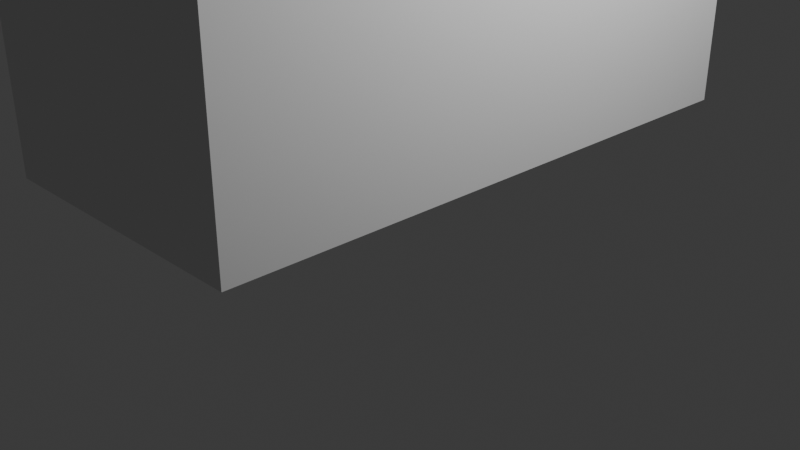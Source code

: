 # Source: build-01.blend  (saved by Blender 4.0.36; exported with 4.5.12 LTS)
import bpy
from mathutils import Matrix  # noqa: F401  (used for matrix-valued properties, if any)

bpy.ops.wm.read_factory_settings(use_empty=True)
scene = bpy.context.scene
scene.name = 'Scene'

# ---- collections
col_collection = bpy.data.collections.new('Collection'); scene.collection.children.link(col_collection)

# ---- node groups
ng_auto_smooth = bpy.data.node_groups.new('Auto Smooth', 'GeometryNodeTree')
_s = ng_auto_smooth.interface.new_socket(name='Geometry', in_out='OUTPUT', socket_type='NodeSocketGeometry')
_s = ng_auto_smooth.interface.new_socket(name='Geometry', in_out='INPUT', socket_type='NodeSocketGeometry')
_s = ng_auto_smooth.interface.new_socket(name='Angle', in_out='INPUT', socket_type='NodeSocketFloat')
_s.subtype = 'ANGLE'
_s.min_value = 0.0
_s.max_value = 3.142
ng_auto_smooth.is_modifier = True
_N = ng_auto_smooth.nodes; _L = ng_auto_smooth.links
n0 = _N.new('NodeGroupOutput'); n0.name = 'Group Output'; n0.location = (480, -100)
n1 = _N.new('NodeGroupInput'); n1.name = 'Group Input'; n1.location = (-420, -300)
n2 = _N.new('NodeGroupInput'); n2.name = 'Group Input.001'; n2.location = (-60, -100)
n3 = _N.new('GeometryNodeSetShadeSmooth'); n3.name = 'Set Shade Smooth'; n3.location = (120, -100)
n3.domain = 'EDGE'
n4 = _N.new('GeometryNodeSetShadeSmooth'); n4.name = 'Set Shade Smooth.001'; n4.location = (300, -100)
n5 = _N.new('GeometryNodeInputMeshEdgeAngle'); n5.name = 'Edge Angle'; n5.location = (-420, -220)
n6 = _N.new('GeometryNodeInputEdgeSmooth'); n6.name = 'Is Edge Smooth'; n6.location = (-60, -160)
n7 = _N.new('GeometryNodeInputShadeSmooth'); n7.name = 'Is Face Smooth'; n7.location = (-240, -340)
n8 = _N.new('FunctionNodeBooleanMath'); n8.name = 'Boolean Math'; n8.location = (-60, -220)
n9 = _N.new('FunctionNodeCompare'); n9.name = 'Compare'; n9.location = (-240, -180)
n9.operation = 'LESS_EQUAL'
_L.new(n5.outputs[0], n9.inputs[0])
_L.new(n4.outputs[0], n0.inputs[0])
_L.new(n1.outputs[1], n9.inputs[1])
_L.new(n9.outputs[0], n8.inputs[0])
_L.new(n7.outputs[0], n8.inputs[1])
_L.new(n2.outputs[0], n3.inputs[0])
_L.new(n6.outputs[0], n3.inputs[1])
_L.new(n3.outputs[0], n4.inputs[0])
_L.new(n8.outputs[0], n3.inputs[2])
n0.is_active_output = True

# ---- world
world_world = bpy.data.worlds.new('World'); scene.world = world_world
world_world.use_nodes = True; world_world.node_tree.nodes.clear()
_N = world_world.node_tree.nodes; _L = world_world.node_tree.links
n0 = _N.new('ShaderNodeOutputWorld'); n0.name = 'World Output'; n0.location = (300, 300)
n1 = _N.new('ShaderNodeBackground'); n1.name = 'Background'; n1.location = (10, 300)
n1.inputs[0].default_value = (0.05088, 0.05088, 0.05088, 1.0)
_L.new(n1.outputs[0], n0.inputs[0])
n0.is_active_output = True
world_world.color = (0.05088, 0.05088, 0.05088)
world_world.use_sun_shadow = False
world_world.sun_shadow_jitter_overblur = 0.0

# ---- cameras
cam_camera = bpy.data.cameras.new('Camera')
cam_camera.clip_end = 100.0
cam_camera.ortho_scale = 7.314

# ---- lights
light_light = bpy.data.lights.new('Light', 'POINT')
light_light.transmission_factor = 0.0
light_light.use_soft_falloff = False
light_light.energy = 1000.0
light_light.shadow_soft_size = 0.1
light_light.shadow_maximum_resolution = 0.006
light_light.use_absolute_resolution = True

# ---- meshes
me_mesh = bpy.data.meshes.new('Mesh')
me_mesh.from_pydata([(1.984, 2.002, 1.0), (-2.027, 6.395, 1.0), (-2.746, 5.695, 1.0), (-2.471, 5.315, 1.0), (-3.089, 4.655, 1.0), (1.984, 2.002, 1.0), (-4.273, 4.283, 1.0), (0.0, 0.0, 1.0), (-3.54, 5.004, 1.0), (-0.259, 1.592, 1.0), (-2.349, 3.763, 1.0), (-1.616, 4.388, 1.0), (0.3503, 2.191, 1.0), (0.3503, 2.191, 1.0), (-1.616, 4.388, 1.0), (-2.349, 3.763, 1.0), (-0.259, 1.592, 1.0), (-4.273, 4.283, 1.0), (-3.54, 5.004, 1.0), (-3.089, 4.655, 1.0), (0.0, 0.0, 1.0), (-2.471, 5.315, 1.0), (-2.746, 5.695, 1.0), (-2.027, 6.395, 1.0), (1.984, 2.002, 1.0), (-2.027, 6.395, 1.0), (-2.746, 5.695, 1.0), (-2.471, 5.315, 1.0), (0.3503, 2.191, 1.0), (0.3503, 2.191, 1.0), (1.984, 2.002, 1.0), (-2.027, 6.395, 1.0), (-2.349, 3.763, 1.0), (-0.259, 1.592, 1.0), (0.0, 0.0, 1.0), (0.0, 0.0, 1.0), (-4.273, 4.283, 1.0), (-4.273, 4.283, 1.0), (-2.349, 3.763, 1.0), (-0.259, 1.592, 1.0), (-3.54, 5.004, 1.0), (-3.089, 4.655, 1.0), (-2.471, 5.315, 1.0), (-1.616, 4.388, 1.0), (-1.616, 4.388, 1.0), (-2.746, 5.695, 1.0), (-3.089, 4.655, 1.0), (-3.54, 5.004, 1.0), (0.3503, 2.191, 1.0), (0.3503, 2.191, 6.144), (0.3503, 2.191, 6.144), (0.0, 0.0, 6.144), (0.0, 0.0, 6.144), (-2.349, 3.763, 6.144), (-2.349, 3.763, 6.144), (-0.259, 1.592, 6.144), (-0.259, 1.592, 6.144), (1.984, 2.002, 6.144), (0.3503, 2.191, 6.144), (0.3503, 2.191, 6.144), (1.984, 2.002, 6.144), (1.984, 2.002, 6.144), (-2.349, 3.763, 6.144), (-0.259, 1.592, 6.144), (0.0, 0.0, 6.144), (0.0, 0.0, 6.144), (-4.273, 4.283, 6.144), (-4.273, 4.283, 6.144), (-2.349, 3.763, 6.144), (-2.746, 5.695, 6.144), (-2.471, 5.315, 6.144), (-3.089, 4.655, 6.144), (-3.54, 5.004, 6.144), (-2.027, 6.395, 6.144), (1.984, 2.002, 6.144), (-0.259, 1.592, 6.144), (-2.027, 6.395, 6.144), (-4.273, 4.283, 6.144), (-1.616, 4.388, 6.144), (-4.273, 4.283, 6.144), (-1.616, 4.388, 6.144)], [(29, 48)], [(9, 16, 15, 10), (6, 17, 7, 20), (1, 23, 24, 0), (4, 19, 21, 3), (11, 14, 15, 10), (6, 17, 8, 18), (2, 22, 23, 1), (18, 8, 19, 4), (20, 7, 24, 0), (3, 21, 22, 2), (12, 13, 14, 11), (33, 32, 38, 39), (37, 34, 35, 36), (25, 5, 30, 31), (33, 28, 29, 39), (46, 27, 42, 41), (44, 32, 38, 43), (37, 47, 40, 36), (26, 25, 31, 45), (47, 46, 41, 40), (34, 5, 30, 35), (27, 26, 45, 42), (28, 44, 43, 29), (18, 4, 46, 47), (14, 13, 29, 43), (7, 17, 36, 35), (23, 22, 45, 31), (12, 11, 44, 28), (24, 7, 35, 30), (24, 23, 31, 30), (13, 16, 39, 29), (8, 17, 36, 40), (6, 18, 47, 37), (9, 10, 32, 33), (11, 10, 32, 44), (19, 8, 40, 41), (20, 0, 5, 34), (15, 16, 39, 38), (1, 0, 5, 25), (21, 19, 41, 42), (6, 20, 34, 37), (22, 21, 42, 45), (2, 1, 25, 26), (15, 14, 43, 38), (4, 3, 27, 46), (3, 2, 26, 27), (9, 12, 28, 33), (0, 1, 24), (24, 23, 5), (5, 25, 30), (30, 31, 1), (3, 2, 21), (21, 22, 27), (27, 26, 42), (42, 45, 2), (19, 8, 4), (4, 18, 41), (41, 40, 46), (46, 47, 8), (21, 3, 42), (7, 17, 20), (20, 6, 35), (35, 36, 34), (34, 37, 6), (16, 15, 33, 9), (13, 14, 12), (12, 11, 29), (29, 43, 28), (28, 44, 11), (9, 10, 16), (33, 32, 39), (39, 38, 15), (7, 20, 34, 35), (5, 12, 13, 29, 28, 0, 24, 30), (24, 0, 30), (9, 35, 34, 20, 7, 33, 16, 39), (4, 19, 41, 46), (13, 12, 28, 29), (12, 28, 9), (16, 13, 33), (33, 28, 39), (35, 9, 7), (7, 33, 9), (39, 28, 9), (16, 13, 12), (13, 12, 28, 29), (7, 20, 34, 35), (6, 36, 66, 79), (31, 11, 44, 43, 14, 1, 23, 25), (36, 17, 6, 37), (32, 10, 15, 38), (37, 10, 38, 15, 32, 6, 17, 36), (24, 5, 12), (11, 28, 58, 78), (39, 32, 15), (12, 13, 50, 49), (34, 35, 65, 64), (37, 17, 77, 67), (20, 0, 57, 51), (51, 57, 60, 61, 74, 49, 50, 59, 58, 75, 55, 63, 56, 64, 65, 52), (61, 76, 73, 78, 58, 57), (51, 64, 52, 65, 75, 55, 56, 63, 62, 68, 53, 54, 79, 66, 67, 77), (73, 69, 70, 80), (70, 71, 68, 80), (71, 72, 67, 68), (36, 37, 67, 66), (15, 6, 79, 54), (32, 38, 68, 62), (28, 39, 75, 58), (45, 42, 70, 69), (35, 39, 75, 65), (30, 1, 76, 61), (34, 7, 52, 64), (24, 12, 49, 74), (13, 29, 59, 50), (7, 20, 51, 52), (1, 31, 73, 76), (46, 47, 72, 71), (17, 20, 51, 77), (9, 34, 64, 56), (0, 30, 61, 57), (31, 45, 69, 73), (0, 5, 60, 57), (31, 11, 78, 73), (10, 15, 54, 53), (44, 31, 73, 80), (20, 34, 64, 51), (16, 9, 56, 55), (28, 0, 57, 58), (47, 37, 67, 72), (42, 46, 71, 70), (38, 44, 80, 68), (29, 28, 58, 59), (37, 38, 68, 67), (5, 30, 61, 60), (16, 33, 63, 55), (38, 10, 53, 68), (30, 24, 74, 61), (33, 32, 62, 63)])
me_mesh.update()

# ---- objects
ob_light = bpy.data.objects.new('Light', light_light)
ob_camera = bpy.data.objects.new('Camera', cam_camera)
ob_x = bpy.data.objects.new('空物体', None)
ob_line = bpy.data.objects.new('Line', me_mesh)

# ---- transforms, parenting, visibility, modifiers, constraints
ob_light.location = (4.076, 1.005, 5.904)
ob_light.rotation_euler = (0.6503, 0.05522, 1.866)
ob_light.lock_rotations_4d = False
ob_light.empty_display_type = 'ARROWS'
ob_light.color = (0.0, 0.0, 0.0, 0.0)
ob_light.lineart.crease_threshold = 0.0
ob_camera.location = (7.359, -6.926, 4.958)
ob_camera.rotation_euler = (1.109, 0.0, 0.8149)
ob_camera.lock_rotations_4d = False
ob_camera.empty_display_type = 'ARROWS'
ob_camera.color = (0.0, 0.0, 0.0, 0.0)
ob_camera.display_type = 'WIRE'
ob_camera.lineart.crease_threshold = 0.0
ob_x.location = (-10.91, 1.778, 0.0)
ob_x.scale = (6.335, 6.335, 6.335)
ob_x.empty_display_type = 'IMAGE'
ob_x.empty_display_size = 5.0
ob_line.location = (-1.333, -3.216, 0.0)
ob_line.rotation_euler = (0.0, -0.0, -0.7616)
_m = ob_line.modifiers.new('Auto Smooth', 'NODES')
_m.node_group = ng_auto_smooth
_gi = [s.identifier for s in ng_auto_smooth.interface.items_tree if s.item_type == 'SOCKET' and s.in_out == 'INPUT']
_m[_gi[1]] = 3.142  # Angle

# ---- collection membership
col_collection.objects.link(ob_light)
col_collection.objects.link(ob_camera)
col_collection.objects.link(ob_x)
col_collection.objects.link(ob_line)

# ---- scene / render settings (as saved in the file)
scene.camera = ob_camera
scene.frame_start = 1; scene.frame_end = 250; scene.frame_set(1)
scene.render.engine = 'BLENDER_EEVEE_NEXT'
scene.cycles.sampling_pattern = 'TABULATED_SOBOL'
bpy.context.view_layer.update()
